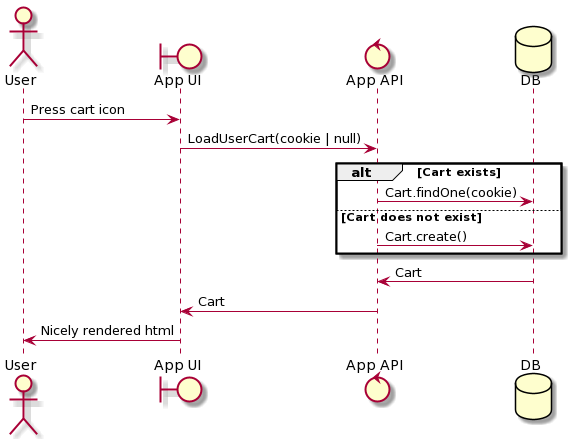

The diagram above was rendered by PlantUML. Its source (embedded in the PNG):
@startuml
Actor User
Boundary "App UI"
Control "App API"
Database "DB"

User -> "App UI" : Press cart icon
"App UI" -> "App API" : LoadUserCart(cookie | null)

alt Cart exists
"App API" -> "DB" : Cart.findOne(cookie)
else Cart does not exist
"App API" -> "DB" : Cart.create()
end
"App API" <- "DB" : Cart
"App UI" <- "App API" : Cart
"User" <- "App UI" : Nicely rendered html
@enduml